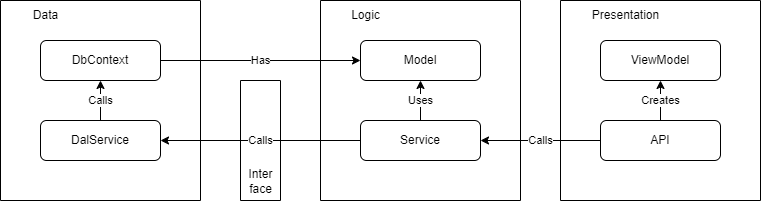

The diagram above was exported from draw.io. Its source (the exported page's mxGraphModel, read from the mxfile embedded in the PNG):
<mxGraphModel dx="592" dy="681" grid="1" gridSize="10" guides="1" tooltips="1" connect="1" arrows="1" fold="1" page="1" pageScale="1" pageWidth="1169" pageHeight="827" background="none" math="0" shadow="0">
  <root>
    <mxCell id="0" />
    <mxCell id="1" parent="0" />
    <mxCell id="3" value="" style="swimlane;startSize=0;" parent="1" vertex="1">
      <mxGeometry x="40" y="40" width="200" height="200" as="geometry">
        <mxRectangle x="40" y="40" width="50" height="40" as="alternateBounds" />
      </mxGeometry>
    </mxCell>
    <mxCell id="2" value="DbContext" style="rounded=1;whiteSpace=wrap;html=1;" parent="3" vertex="1">
      <mxGeometry x="40" y="40" width="120" height="40" as="geometry" />
    </mxCell>
    <mxCell id="4" value="Data" style="text;html=1;align=center;verticalAlign=middle;resizable=0;points=[];autosize=1;strokeColor=none;fillColor=none;" parent="3" vertex="1">
      <mxGeometry x="20" width="50" height="30" as="geometry" />
    </mxCell>
    <mxCell id="15" value="Calls" style="edgeStyle=none;html=1;exitX=0.5;exitY=0;exitDx=0;exitDy=0;entryX=0.5;entryY=1;entryDx=0;entryDy=0;" parent="3" source="11" target="2" edge="1">
      <mxGeometry relative="1" as="geometry" />
    </mxCell>
    <mxCell id="11" value="DalService" style="rounded=1;whiteSpace=wrap;html=1;" parent="3" vertex="1">
      <mxGeometry x="40" y="120" width="120" height="40" as="geometry" />
    </mxCell>
    <mxCell id="5" value="" style="swimlane;startSize=0;" parent="1" vertex="1">
      <mxGeometry x="360" y="40" width="200" height="200" as="geometry">
        <mxRectangle x="360" y="40" width="50" height="40" as="alternateBounds" />
      </mxGeometry>
    </mxCell>
    <mxCell id="6" value="Model" style="rounded=1;whiteSpace=wrap;html=1;" parent="5" vertex="1">
      <mxGeometry x="40" y="40" width="120" height="40" as="geometry" />
    </mxCell>
    <mxCell id="7" value="Logic" style="text;html=1;align=center;verticalAlign=middle;resizable=0;points=[];autosize=1;strokeColor=none;fillColor=none;" parent="5" vertex="1">
      <mxGeometry x="20" width="50" height="30" as="geometry" />
    </mxCell>
    <mxCell id="17" value="Uses" style="edgeStyle=none;html=1;exitX=0.5;exitY=0;exitDx=0;exitDy=0;entryX=0.5;entryY=1;entryDx=0;entryDy=0;" parent="5" source="12" target="6" edge="1">
      <mxGeometry relative="1" as="geometry" />
    </mxCell>
    <mxCell id="12" value="Service" style="rounded=1;whiteSpace=wrap;html=1;" parent="5" vertex="1">
      <mxGeometry x="40" y="120" width="120" height="40" as="geometry" />
    </mxCell>
    <mxCell id="8" value="" style="swimlane;startSize=0;" parent="1" vertex="1">
      <mxGeometry x="600" y="40" width="200" height="200" as="geometry">
        <mxRectangle x="40" y="40" width="50" height="40" as="alternateBounds" />
      </mxGeometry>
    </mxCell>
    <mxCell id="9" value="ViewModel" style="rounded=1;whiteSpace=wrap;html=1;" parent="8" vertex="1">
      <mxGeometry x="40" y="40" width="120" height="40" as="geometry" />
    </mxCell>
    <mxCell id="10" value="Presentation" style="text;html=1;align=center;verticalAlign=middle;resizable=0;points=[];autosize=1;strokeColor=none;fillColor=none;" parent="8" vertex="1">
      <mxGeometry x="20" width="90" height="30" as="geometry" />
    </mxCell>
    <mxCell id="26" value="Creates" style="edgeStyle=none;html=1;exitX=0.5;exitY=0;exitDx=0;exitDy=0;entryX=0.5;entryY=1;entryDx=0;entryDy=0;" parent="8" source="13" target="9" edge="1">
      <mxGeometry relative="1" as="geometry" />
    </mxCell>
    <mxCell id="13" value="API" style="rounded=1;whiteSpace=wrap;html=1;" parent="8" vertex="1">
      <mxGeometry x="40" y="120" width="120" height="40" as="geometry" />
    </mxCell>
    <mxCell id="14" value="Has" style="edgeStyle=none;html=1;exitX=1;exitY=0.5;exitDx=0;exitDy=0;entryX=0;entryY=0.5;entryDx=0;entryDy=0;" parent="1" source="2" target="6" edge="1">
      <mxGeometry relative="1" as="geometry" />
    </mxCell>
    <mxCell id="16" value="Calls" style="edgeStyle=none;html=1;exitX=0;exitY=0.5;exitDx=0;exitDy=0;entryX=1;entryY=0.5;entryDx=0;entryDy=0;" parent="1" source="12" target="11" edge="1">
      <mxGeometry relative="1" as="geometry" />
    </mxCell>
    <mxCell id="18" value="" style="swimlane;startSize=0;" parent="1" vertex="1">
      <mxGeometry x="280" y="120" width="40" height="120" as="geometry">
        <mxRectangle x="40" y="40" width="50" height="40" as="alternateBounds" />
      </mxGeometry>
    </mxCell>
    <mxCell id="20" value="Inter&lt;br&gt;face" style="text;html=1;align=center;verticalAlign=middle;resizable=0;points=[];autosize=1;strokeColor=none;fillColor=none;rotation=0;" parent="18" vertex="1">
      <mxGeometry x="-5" y="81" width="50" height="40" as="geometry" />
    </mxCell>
    <mxCell id="25" value="Calls" style="edgeStyle=none;html=1;exitX=0;exitY=0.5;exitDx=0;exitDy=0;entryX=1;entryY=0.5;entryDx=0;entryDy=0;" parent="1" source="13" target="12" edge="1">
      <mxGeometry relative="1" as="geometry" />
    </mxCell>
  </root>
</mxGraphModel>